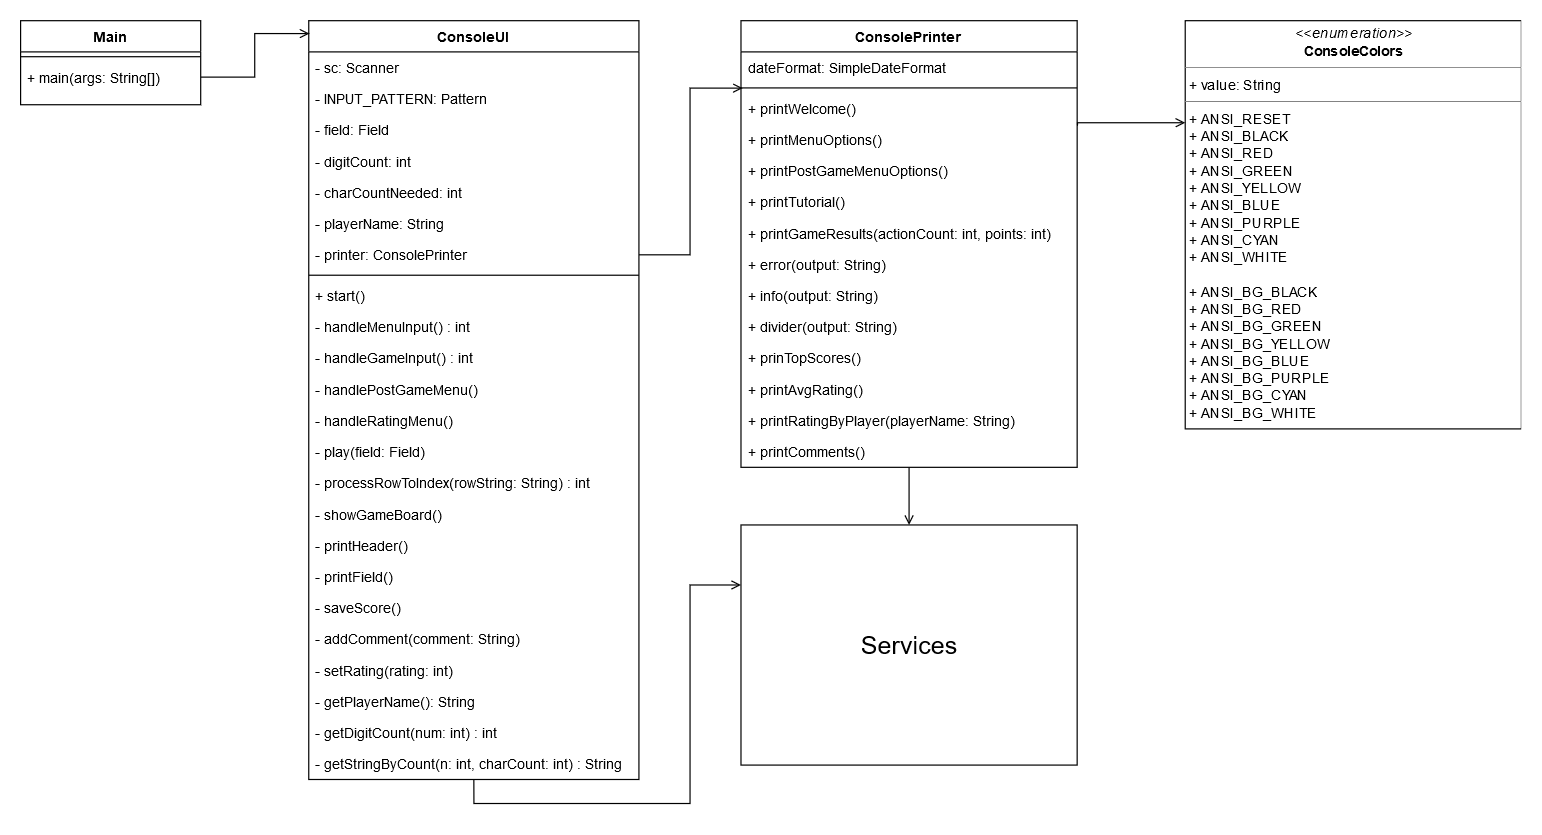

The diagram above was exported from draw.io. Its source (the exported page's mxGraphModel, read from the mxfile embedded in the PNG):
<mxGraphModel dx="1664" dy="821" grid="1" gridSize="10" guides="1" tooltips="1" connect="1" arrows="1" fold="1" page="1" pageScale="1" pageWidth="827" pageHeight="1169" math="0" shadow="0">
  <root>
    <mxCell id="WIyWlLk6GJQsqaUBKTNV-0" />
    <mxCell id="WIyWlLk6GJQsqaUBKTNV-1" parent="WIyWlLk6GJQsqaUBKTNV-0" />
    <mxCell id="zkfFHV4jXpPFQw0GAbJ--0" value="Main&#10;" style="swimlane;fontStyle=1;align=center;verticalAlign=top;childLayout=stackLayout;horizontal=1;startSize=26;horizontalStack=0;resizeParent=1;resizeLast=0;collapsible=1;marginBottom=0;rounded=0;shadow=0;strokeWidth=1;" parent="WIyWlLk6GJQsqaUBKTNV-1" vertex="1">
      <mxGeometry x="20" y="40" width="150" height="70" as="geometry">
        <mxRectangle x="230" y="140" width="160" height="26" as="alternateBounds" />
      </mxGeometry>
    </mxCell>
    <mxCell id="zkfFHV4jXpPFQw0GAbJ--4" value="" style="line;html=1;strokeWidth=1;align=left;verticalAlign=middle;spacingTop=-1;spacingLeft=3;spacingRight=3;rotatable=0;labelPosition=right;points=[];portConstraint=eastwest;" parent="zkfFHV4jXpPFQw0GAbJ--0" vertex="1">
      <mxGeometry y="26" width="150" height="8" as="geometry" />
    </mxCell>
    <mxCell id="mL28p23ZgrbTZqj5X4Sv-1" value="+ main(args: String[])" style="text;align=left;verticalAlign=top;spacingLeft=4;spacingRight=4;overflow=hidden;rotatable=0;points=[[0,0.5],[1,0.5]];portConstraint=eastwest;" vertex="1" parent="zkfFHV4jXpPFQw0GAbJ--0">
      <mxGeometry y="34" width="150" height="26" as="geometry" />
    </mxCell>
    <mxCell id="mL28p23ZgrbTZqj5X4Sv-120" style="edgeStyle=orthogonalEdgeStyle;rounded=0;orthogonalLoop=1;jettySize=auto;html=1;exitX=0.5;exitY=1;exitDx=0;exitDy=0;entryX=0;entryY=0.25;entryDx=0;entryDy=0;startArrow=none;startFill=0;endArrow=open;endFill=0;fontSize=21;" edge="1" parent="WIyWlLk6GJQsqaUBKTNV-1" source="mL28p23ZgrbTZqj5X4Sv-66" target="mL28p23ZgrbTZqj5X4Sv-119">
      <mxGeometry relative="1" as="geometry" />
    </mxCell>
    <mxCell id="mL28p23ZgrbTZqj5X4Sv-66" value="ConsoleUI" style="swimlane;fontStyle=1;align=center;verticalAlign=top;childLayout=stackLayout;horizontal=1;startSize=26;horizontalStack=0;resizeParent=1;resizeParentMax=0;resizeLast=0;collapsible=1;marginBottom=0;" vertex="1" parent="WIyWlLk6GJQsqaUBKTNV-1">
      <mxGeometry x="260" y="40" width="275" height="632" as="geometry" />
    </mxCell>
    <mxCell id="mL28p23ZgrbTZqj5X4Sv-67" value="- sc: Scanner" style="text;strokeColor=none;fillColor=none;align=left;verticalAlign=top;spacingLeft=4;spacingRight=4;overflow=hidden;rotatable=0;points=[[0,0.5],[1,0.5]];portConstraint=eastwest;" vertex="1" parent="mL28p23ZgrbTZqj5X4Sv-66">
      <mxGeometry y="26" width="275" height="26" as="geometry" />
    </mxCell>
    <mxCell id="mL28p23ZgrbTZqj5X4Sv-72" value="- INPUT_PATTERN: Pattern" style="text;strokeColor=none;fillColor=none;align=left;verticalAlign=top;spacingLeft=4;spacingRight=4;overflow=hidden;rotatable=0;points=[[0,0.5],[1,0.5]];portConstraint=eastwest;" vertex="1" parent="mL28p23ZgrbTZqj5X4Sv-66">
      <mxGeometry y="52" width="275" height="26" as="geometry" />
    </mxCell>
    <mxCell id="mL28p23ZgrbTZqj5X4Sv-73" value="- field: Field" style="text;strokeColor=none;fillColor=none;align=left;verticalAlign=top;spacingLeft=4;spacingRight=4;overflow=hidden;rotatable=0;points=[[0,0.5],[1,0.5]];portConstraint=eastwest;" vertex="1" parent="mL28p23ZgrbTZqj5X4Sv-66">
      <mxGeometry y="78" width="275" height="26" as="geometry" />
    </mxCell>
    <mxCell id="mL28p23ZgrbTZqj5X4Sv-74" value="- digitCount: int" style="text;strokeColor=none;fillColor=none;align=left;verticalAlign=top;spacingLeft=4;spacingRight=4;overflow=hidden;rotatable=0;points=[[0,0.5],[1,0.5]];portConstraint=eastwest;" vertex="1" parent="mL28p23ZgrbTZqj5X4Sv-66">
      <mxGeometry y="104" width="275" height="26" as="geometry" />
    </mxCell>
    <mxCell id="mL28p23ZgrbTZqj5X4Sv-75" value="- charCountNeeded: int" style="text;strokeColor=none;fillColor=none;align=left;verticalAlign=top;spacingLeft=4;spacingRight=4;overflow=hidden;rotatable=0;points=[[0,0.5],[1,0.5]];portConstraint=eastwest;" vertex="1" parent="mL28p23ZgrbTZqj5X4Sv-66">
      <mxGeometry y="130" width="275" height="26" as="geometry" />
    </mxCell>
    <mxCell id="mL28p23ZgrbTZqj5X4Sv-77" value="- playerName: String" style="text;strokeColor=none;fillColor=none;align=left;verticalAlign=top;spacingLeft=4;spacingRight=4;overflow=hidden;rotatable=0;points=[[0,0.5],[1,0.5]];portConstraint=eastwest;" vertex="1" parent="mL28p23ZgrbTZqj5X4Sv-66">
      <mxGeometry y="156" width="275" height="26" as="geometry" />
    </mxCell>
    <mxCell id="mL28p23ZgrbTZqj5X4Sv-78" value="- printer: ConsolePrinter" style="text;strokeColor=none;fillColor=none;align=left;verticalAlign=top;spacingLeft=4;spacingRight=4;overflow=hidden;rotatable=0;points=[[0,0.5],[1,0.5]];portConstraint=eastwest;" vertex="1" parent="mL28p23ZgrbTZqj5X4Sv-66">
      <mxGeometry y="182" width="275" height="26" as="geometry" />
    </mxCell>
    <mxCell id="mL28p23ZgrbTZqj5X4Sv-68" value="" style="line;strokeWidth=1;fillColor=none;align=left;verticalAlign=middle;spacingTop=-1;spacingLeft=3;spacingRight=3;rotatable=0;labelPosition=right;points=[];portConstraint=eastwest;" vertex="1" parent="mL28p23ZgrbTZqj5X4Sv-66">
      <mxGeometry y="208" width="275" height="8" as="geometry" />
    </mxCell>
    <mxCell id="mL28p23ZgrbTZqj5X4Sv-69" value="+ start()" style="text;strokeColor=none;fillColor=none;align=left;verticalAlign=top;spacingLeft=4;spacingRight=4;overflow=hidden;rotatable=0;points=[[0,0.5],[1,0.5]];portConstraint=eastwest;" vertex="1" parent="mL28p23ZgrbTZqj5X4Sv-66">
      <mxGeometry y="216" width="275" height="26" as="geometry" />
    </mxCell>
    <mxCell id="mL28p23ZgrbTZqj5X4Sv-79" value="- handleMenuInput() : int" style="text;strokeColor=none;fillColor=none;align=left;verticalAlign=top;spacingLeft=4;spacingRight=4;overflow=hidden;rotatable=0;points=[[0,0.5],[1,0.5]];portConstraint=eastwest;" vertex="1" parent="mL28p23ZgrbTZqj5X4Sv-66">
      <mxGeometry y="242" width="275" height="26" as="geometry" />
    </mxCell>
    <mxCell id="mL28p23ZgrbTZqj5X4Sv-81" value="- handleGameInput() : int" style="text;strokeColor=none;fillColor=none;align=left;verticalAlign=top;spacingLeft=4;spacingRight=4;overflow=hidden;rotatable=0;points=[[0,0.5],[1,0.5]];portConstraint=eastwest;" vertex="1" parent="mL28p23ZgrbTZqj5X4Sv-66">
      <mxGeometry y="268" width="275" height="26" as="geometry" />
    </mxCell>
    <mxCell id="mL28p23ZgrbTZqj5X4Sv-83" value="- handlePostGameMenu()" style="text;strokeColor=none;fillColor=none;align=left;verticalAlign=top;spacingLeft=4;spacingRight=4;overflow=hidden;rotatable=0;points=[[0,0.5],[1,0.5]];portConstraint=eastwest;" vertex="1" parent="mL28p23ZgrbTZqj5X4Sv-66">
      <mxGeometry y="294" width="275" height="26" as="geometry" />
    </mxCell>
    <mxCell id="mL28p23ZgrbTZqj5X4Sv-85" value="- handleRatingMenu()" style="text;strokeColor=none;fillColor=none;align=left;verticalAlign=top;spacingLeft=4;spacingRight=4;overflow=hidden;rotatable=0;points=[[0,0.5],[1,0.5]];portConstraint=eastwest;" vertex="1" parent="mL28p23ZgrbTZqj5X4Sv-66">
      <mxGeometry y="320" width="275" height="26" as="geometry" />
    </mxCell>
    <mxCell id="mL28p23ZgrbTZqj5X4Sv-86" value="- play(field: Field)" style="text;strokeColor=none;fillColor=none;align=left;verticalAlign=top;spacingLeft=4;spacingRight=4;overflow=hidden;rotatable=0;points=[[0,0.5],[1,0.5]];portConstraint=eastwest;" vertex="1" parent="mL28p23ZgrbTZqj5X4Sv-66">
      <mxGeometry y="346" width="275" height="26" as="geometry" />
    </mxCell>
    <mxCell id="mL28p23ZgrbTZqj5X4Sv-87" value="- processRowToIndex(rowString: String) : int" style="text;strokeColor=none;fillColor=none;align=left;verticalAlign=top;spacingLeft=4;spacingRight=4;overflow=hidden;rotatable=0;points=[[0,0.5],[1,0.5]];portConstraint=eastwest;" vertex="1" parent="mL28p23ZgrbTZqj5X4Sv-66">
      <mxGeometry y="372" width="275" height="26" as="geometry" />
    </mxCell>
    <mxCell id="mL28p23ZgrbTZqj5X4Sv-88" value="- showGameBoard()" style="text;strokeColor=none;fillColor=none;align=left;verticalAlign=top;spacingLeft=4;spacingRight=4;overflow=hidden;rotatable=0;points=[[0,0.5],[1,0.5]];portConstraint=eastwest;" vertex="1" parent="mL28p23ZgrbTZqj5X4Sv-66">
      <mxGeometry y="398" width="275" height="26" as="geometry" />
    </mxCell>
    <mxCell id="mL28p23ZgrbTZqj5X4Sv-89" value="- printHeader()" style="text;strokeColor=none;fillColor=none;align=left;verticalAlign=top;spacingLeft=4;spacingRight=4;overflow=hidden;rotatable=0;points=[[0,0.5],[1,0.5]];portConstraint=eastwest;" vertex="1" parent="mL28p23ZgrbTZqj5X4Sv-66">
      <mxGeometry y="424" width="275" height="26" as="geometry" />
    </mxCell>
    <mxCell id="mL28p23ZgrbTZqj5X4Sv-90" value="- printField()" style="text;strokeColor=none;fillColor=none;align=left;verticalAlign=top;spacingLeft=4;spacingRight=4;overflow=hidden;rotatable=0;points=[[0,0.5],[1,0.5]];portConstraint=eastwest;" vertex="1" parent="mL28p23ZgrbTZqj5X4Sv-66">
      <mxGeometry y="450" width="275" height="26" as="geometry" />
    </mxCell>
    <mxCell id="mL28p23ZgrbTZqj5X4Sv-91" value="- saveScore()" style="text;strokeColor=none;fillColor=none;align=left;verticalAlign=top;spacingLeft=4;spacingRight=4;overflow=hidden;rotatable=0;points=[[0,0.5],[1,0.5]];portConstraint=eastwest;" vertex="1" parent="mL28p23ZgrbTZqj5X4Sv-66">
      <mxGeometry y="476" width="275" height="26" as="geometry" />
    </mxCell>
    <mxCell id="mL28p23ZgrbTZqj5X4Sv-92" value="- addComment(comment: String)" style="text;strokeColor=none;fillColor=none;align=left;verticalAlign=top;spacingLeft=4;spacingRight=4;overflow=hidden;rotatable=0;points=[[0,0.5],[1,0.5]];portConstraint=eastwest;" vertex="1" parent="mL28p23ZgrbTZqj5X4Sv-66">
      <mxGeometry y="502" width="275" height="26" as="geometry" />
    </mxCell>
    <mxCell id="mL28p23ZgrbTZqj5X4Sv-93" value="- setRating(rating: int)" style="text;strokeColor=none;fillColor=none;align=left;verticalAlign=top;spacingLeft=4;spacingRight=4;overflow=hidden;rotatable=0;points=[[0,0.5],[1,0.5]];portConstraint=eastwest;" vertex="1" parent="mL28p23ZgrbTZqj5X4Sv-66">
      <mxGeometry y="528" width="275" height="26" as="geometry" />
    </mxCell>
    <mxCell id="mL28p23ZgrbTZqj5X4Sv-94" value="- getPlayerName(): String" style="text;strokeColor=none;fillColor=none;align=left;verticalAlign=top;spacingLeft=4;spacingRight=4;overflow=hidden;rotatable=0;points=[[0,0.5],[1,0.5]];portConstraint=eastwest;" vertex="1" parent="mL28p23ZgrbTZqj5X4Sv-66">
      <mxGeometry y="554" width="275" height="26" as="geometry" />
    </mxCell>
    <mxCell id="mL28p23ZgrbTZqj5X4Sv-95" value="- getDigitCount(num: int) : int" style="text;strokeColor=none;fillColor=none;align=left;verticalAlign=top;spacingLeft=4;spacingRight=4;overflow=hidden;rotatable=0;points=[[0,0.5],[1,0.5]];portConstraint=eastwest;" vertex="1" parent="mL28p23ZgrbTZqj5X4Sv-66">
      <mxGeometry y="580" width="275" height="26" as="geometry" />
    </mxCell>
    <mxCell id="mL28p23ZgrbTZqj5X4Sv-96" value="- getStringByCount(n: int, charCount: int) : String" style="text;strokeColor=none;fillColor=none;align=left;verticalAlign=top;spacingLeft=4;spacingRight=4;overflow=hidden;rotatable=0;points=[[0,0.5],[1,0.5]];portConstraint=eastwest;" vertex="1" parent="mL28p23ZgrbTZqj5X4Sv-66">
      <mxGeometry y="606" width="275" height="26" as="geometry" />
    </mxCell>
    <mxCell id="mL28p23ZgrbTZqj5X4Sv-97" style="edgeStyle=orthogonalEdgeStyle;rounded=0;orthogonalLoop=1;jettySize=auto;html=1;exitX=1;exitY=0.5;exitDx=0;exitDy=0;entryX=0.002;entryY=0.017;entryDx=0;entryDy=0;entryPerimeter=0;startArrow=none;startFill=0;endArrow=open;endFill=0;" edge="1" parent="WIyWlLk6GJQsqaUBKTNV-1" source="mL28p23ZgrbTZqj5X4Sv-1" target="mL28p23ZgrbTZqj5X4Sv-66">
      <mxGeometry relative="1" as="geometry" />
    </mxCell>
    <mxCell id="mL28p23ZgrbTZqj5X4Sv-102" style="edgeStyle=orthogonalEdgeStyle;rounded=0;orthogonalLoop=1;jettySize=auto;html=1;exitX=1;exitY=0.5;exitDx=0;exitDy=0;entryX=0.005;entryY=0.151;entryDx=0;entryDy=0;entryPerimeter=0;startArrow=none;startFill=0;endArrow=open;endFill=0;" edge="1" parent="WIyWlLk6GJQsqaUBKTNV-1" source="mL28p23ZgrbTZqj5X4Sv-78" target="mL28p23ZgrbTZqj5X4Sv-98">
      <mxGeometry relative="1" as="geometry" />
    </mxCell>
    <mxCell id="mL28p23ZgrbTZqj5X4Sv-115" value="&lt;p style=&quot;margin: 0px ; margin-top: 4px ; text-align: center&quot;&gt;&lt;i&gt;&amp;lt;&amp;lt;enumeration&amp;gt;&amp;gt;&lt;/i&gt;&lt;br&gt;&lt;b&gt;ConsoleColors&lt;/b&gt;&lt;/p&gt;&lt;hr size=&quot;1&quot;&gt;&lt;p style=&quot;margin: 0px ; margin-left: 4px&quot;&gt;+ value: String&lt;br&gt;&lt;/p&gt;&lt;hr size=&quot;1&quot;&gt;&lt;p style=&quot;margin: 0px ; margin-left: 4px&quot;&gt;+ ANSI_RESET&lt;/p&gt;&lt;p style=&quot;margin: 0px ; margin-left: 4px&quot;&gt;+ ANSI_BLACK&lt;/p&gt;&lt;p style=&quot;margin: 0px ; margin-left: 4px&quot;&gt;+ ANSI_RED&lt;/p&gt;&lt;p style=&quot;margin: 0px ; margin-left: 4px&quot;&gt;+ ANSI_GREEN&lt;/p&gt;&lt;p style=&quot;margin: 0px ; margin-left: 4px&quot;&gt;+ ANSI_YELLOW&lt;/p&gt;&lt;p style=&quot;margin: 0px ; margin-left: 4px&quot;&gt;+ ANSI_BLUE&lt;/p&gt;&lt;p style=&quot;margin: 0px ; margin-left: 4px&quot;&gt;+ ANSI_PURPLE&lt;/p&gt;&lt;p style=&quot;margin: 0px ; margin-left: 4px&quot;&gt;+ ANSI_CYAN&lt;/p&gt;&lt;p style=&quot;margin: 0px ; margin-left: 4px&quot;&gt;+ ANSI_WHITE&lt;/p&gt;&lt;p style=&quot;margin: 0px ; margin-left: 4px&quot;&gt;&lt;br&gt;&lt;/p&gt;&lt;p style=&quot;margin: 0px ; margin-left: 4px&quot;&gt;+ ANSI_BG_BLACK&lt;/p&gt;&lt;p style=&quot;margin: 0px ; margin-left: 4px&quot;&gt;+ ANSI_BG_RED&lt;/p&gt;&lt;p style=&quot;margin: 0px ; margin-left: 4px&quot;&gt;+ ANSI_BG_GREEN&lt;/p&gt;&lt;p style=&quot;margin: 0px ; margin-left: 4px&quot;&gt;+ ANSI_BG_YELLOW&lt;/p&gt;&lt;p style=&quot;margin: 0px ; margin-left: 4px&quot;&gt;+ ANSI_BG_BLUE&lt;/p&gt;&lt;p style=&quot;margin: 0px ; margin-left: 4px&quot;&gt;+ ANSI_BG_PURPLE&lt;/p&gt;&lt;p style=&quot;margin: 0px ; margin-left: 4px&quot;&gt;+ ANSI_BG_CYAN&lt;/p&gt;&lt;p style=&quot;margin: 0px ; margin-left: 4px&quot;&gt;+ ANSI_BG_WHITE&lt;/p&gt;" style="verticalAlign=top;align=left;overflow=fill;fontSize=12;fontFamily=Helvetica;html=1;" vertex="1" parent="WIyWlLk6GJQsqaUBKTNV-1">
      <mxGeometry x="990" y="40" width="280" height="340" as="geometry" />
    </mxCell>
    <mxCell id="mL28p23ZgrbTZqj5X4Sv-117" style="edgeStyle=orthogonalEdgeStyle;rounded=0;orthogonalLoop=1;jettySize=auto;html=1;exitX=1.001;exitY=0.06;exitDx=0;exitDy=0;entryX=0;entryY=0.25;entryDx=0;entryDy=0;startArrow=none;startFill=0;endArrow=open;endFill=0;exitPerimeter=0;" edge="1" parent="WIyWlLk6GJQsqaUBKTNV-1" source="mL28p23ZgrbTZqj5X4Sv-101" target="mL28p23ZgrbTZqj5X4Sv-115">
      <mxGeometry relative="1" as="geometry">
        <Array as="points">
          <mxPoint x="900" y="125" />
        </Array>
      </mxGeometry>
    </mxCell>
    <mxCell id="mL28p23ZgrbTZqj5X4Sv-121" style="edgeStyle=orthogonalEdgeStyle;rounded=0;orthogonalLoop=1;jettySize=auto;html=1;exitX=0.5;exitY=1;exitDx=0;exitDy=0;entryX=0.5;entryY=0;entryDx=0;entryDy=0;startArrow=none;startFill=0;endArrow=open;endFill=0;fontSize=21;" edge="1" parent="WIyWlLk6GJQsqaUBKTNV-1" source="mL28p23ZgrbTZqj5X4Sv-98" target="mL28p23ZgrbTZqj5X4Sv-119">
      <mxGeometry relative="1" as="geometry" />
    </mxCell>
    <mxCell id="mL28p23ZgrbTZqj5X4Sv-98" value="ConsolePrinter" style="swimlane;fontStyle=1;align=center;verticalAlign=top;childLayout=stackLayout;horizontal=1;startSize=26;horizontalStack=0;resizeParent=1;resizeParentMax=0;resizeLast=0;collapsible=1;marginBottom=0;" vertex="1" parent="WIyWlLk6GJQsqaUBKTNV-1">
      <mxGeometry x="620" y="40" width="280" height="372" as="geometry" />
    </mxCell>
    <mxCell id="mL28p23ZgrbTZqj5X4Sv-99" value="dateFormat: SimpleDateFormat" style="text;strokeColor=none;fillColor=none;align=left;verticalAlign=top;spacingLeft=4;spacingRight=4;overflow=hidden;rotatable=0;points=[[0,0.5],[1,0.5]];portConstraint=eastwest;" vertex="1" parent="mL28p23ZgrbTZqj5X4Sv-98">
      <mxGeometry y="26" width="280" height="26" as="geometry" />
    </mxCell>
    <mxCell id="mL28p23ZgrbTZqj5X4Sv-100" value="" style="line;strokeWidth=1;fillColor=none;align=left;verticalAlign=middle;spacingTop=-1;spacingLeft=3;spacingRight=3;rotatable=0;labelPosition=right;points=[];portConstraint=eastwest;" vertex="1" parent="mL28p23ZgrbTZqj5X4Sv-98">
      <mxGeometry y="52" width="280" height="8" as="geometry" />
    </mxCell>
    <mxCell id="mL28p23ZgrbTZqj5X4Sv-103" value="+ printWelcome()" style="text;strokeColor=none;fillColor=none;align=left;verticalAlign=top;spacingLeft=4;spacingRight=4;overflow=hidden;rotatable=0;points=[[0,0.5],[1,0.5]];portConstraint=eastwest;" vertex="1" parent="mL28p23ZgrbTZqj5X4Sv-98">
      <mxGeometry y="60" width="280" height="26" as="geometry" />
    </mxCell>
    <mxCell id="mL28p23ZgrbTZqj5X4Sv-101" value="+ printMenuOptions()" style="text;strokeColor=none;fillColor=none;align=left;verticalAlign=top;spacingLeft=4;spacingRight=4;overflow=hidden;rotatable=0;points=[[0,0.5],[1,0.5]];portConstraint=eastwest;" vertex="1" parent="mL28p23ZgrbTZqj5X4Sv-98">
      <mxGeometry y="86" width="280" height="26" as="geometry" />
    </mxCell>
    <mxCell id="mL28p23ZgrbTZqj5X4Sv-114" value="+ printPostGameMenuOptions()" style="text;strokeColor=none;fillColor=none;align=left;verticalAlign=top;spacingLeft=4;spacingRight=4;overflow=hidden;rotatable=0;points=[[0,0.5],[1,0.5]];portConstraint=eastwest;" vertex="1" parent="mL28p23ZgrbTZqj5X4Sv-98">
      <mxGeometry y="112" width="280" height="26" as="geometry" />
    </mxCell>
    <mxCell id="mL28p23ZgrbTZqj5X4Sv-113" value="+ printTutorial()" style="text;strokeColor=none;fillColor=none;align=left;verticalAlign=top;spacingLeft=4;spacingRight=4;overflow=hidden;rotatable=0;points=[[0,0.5],[1,0.5]];portConstraint=eastwest;" vertex="1" parent="mL28p23ZgrbTZqj5X4Sv-98">
      <mxGeometry y="138" width="280" height="26" as="geometry" />
    </mxCell>
    <mxCell id="mL28p23ZgrbTZqj5X4Sv-112" value="+ printGameResults(actionCount: int, points: int)" style="text;strokeColor=none;fillColor=none;align=left;verticalAlign=top;spacingLeft=4;spacingRight=4;overflow=hidden;rotatable=0;points=[[0,0.5],[1,0.5]];portConstraint=eastwest;" vertex="1" parent="mL28p23ZgrbTZqj5X4Sv-98">
      <mxGeometry y="164" width="280" height="26" as="geometry" />
    </mxCell>
    <mxCell id="mL28p23ZgrbTZqj5X4Sv-105" value="+ error(output: String)" style="text;strokeColor=none;fillColor=none;align=left;verticalAlign=top;spacingLeft=4;spacingRight=4;overflow=hidden;rotatable=0;points=[[0,0.5],[1,0.5]];portConstraint=eastwest;" vertex="1" parent="mL28p23ZgrbTZqj5X4Sv-98">
      <mxGeometry y="190" width="280" height="26" as="geometry" />
    </mxCell>
    <mxCell id="mL28p23ZgrbTZqj5X4Sv-106" value="+ info(output: String)" style="text;strokeColor=none;fillColor=none;align=left;verticalAlign=top;spacingLeft=4;spacingRight=4;overflow=hidden;rotatable=0;points=[[0,0.5],[1,0.5]];portConstraint=eastwest;" vertex="1" parent="mL28p23ZgrbTZqj5X4Sv-98">
      <mxGeometry y="216" width="280" height="26" as="geometry" />
    </mxCell>
    <mxCell id="mL28p23ZgrbTZqj5X4Sv-107" value="+ divider(output: String)" style="text;strokeColor=none;fillColor=none;align=left;verticalAlign=top;spacingLeft=4;spacingRight=4;overflow=hidden;rotatable=0;points=[[0,0.5],[1,0.5]];portConstraint=eastwest;" vertex="1" parent="mL28p23ZgrbTZqj5X4Sv-98">
      <mxGeometry y="242" width="280" height="26" as="geometry" />
    </mxCell>
    <mxCell id="mL28p23ZgrbTZqj5X4Sv-111" value="+ prinTopScores()" style="text;strokeColor=none;fillColor=none;align=left;verticalAlign=top;spacingLeft=4;spacingRight=4;overflow=hidden;rotatable=0;points=[[0,0.5],[1,0.5]];portConstraint=eastwest;" vertex="1" parent="mL28p23ZgrbTZqj5X4Sv-98">
      <mxGeometry y="268" width="280" height="26" as="geometry" />
    </mxCell>
    <mxCell id="mL28p23ZgrbTZqj5X4Sv-108" value="+ printAvgRating()" style="text;strokeColor=none;fillColor=none;align=left;verticalAlign=top;spacingLeft=4;spacingRight=4;overflow=hidden;rotatable=0;points=[[0,0.5],[1,0.5]];portConstraint=eastwest;" vertex="1" parent="mL28p23ZgrbTZqj5X4Sv-98">
      <mxGeometry y="294" width="280" height="26" as="geometry" />
    </mxCell>
    <mxCell id="mL28p23ZgrbTZqj5X4Sv-109" value="+ printRatingByPlayer(playerName: String)" style="text;strokeColor=none;fillColor=none;align=left;verticalAlign=top;spacingLeft=4;spacingRight=4;overflow=hidden;rotatable=0;points=[[0,0.5],[1,0.5]];portConstraint=eastwest;" vertex="1" parent="mL28p23ZgrbTZqj5X4Sv-98">
      <mxGeometry y="320" width="280" height="26" as="geometry" />
    </mxCell>
    <mxCell id="mL28p23ZgrbTZqj5X4Sv-104" value="+ printComments()" style="text;strokeColor=none;fillColor=none;align=left;verticalAlign=top;spacingLeft=4;spacingRight=4;overflow=hidden;rotatable=0;points=[[0,0.5],[1,0.5]];portConstraint=eastwest;" vertex="1" parent="mL28p23ZgrbTZqj5X4Sv-98">
      <mxGeometry y="346" width="280" height="26" as="geometry" />
    </mxCell>
    <mxCell id="mL28p23ZgrbTZqj5X4Sv-119" value="Services" style="html=1;strokeColor=#000000;fontSize=21;" vertex="1" parent="WIyWlLk6GJQsqaUBKTNV-1">
      <mxGeometry x="620" y="460" width="280" height="200" as="geometry" />
    </mxCell>
  </root>
</mxGraphModel>